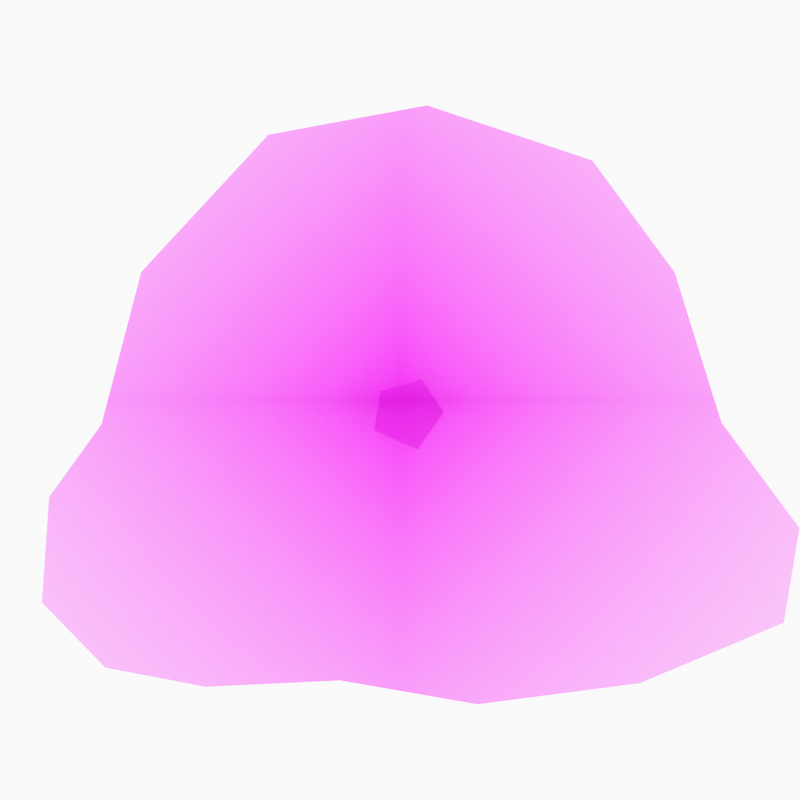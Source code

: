 # Source: slime.blend  (saved by Blender 4.0.36; exported with 4.5.12 LTS)
import bpy
from mathutils import Matrix  # noqa: F401  (used for matrix-valued properties, if any)

bpy.ops.wm.read_factory_settings(use_empty=True)
scene = bpy.context.scene
scene.name = 'Scene'

# ---- collections
col_collection = bpy.data.collections.new('Collection'); scene.collection.children.link(col_collection)
col_camera = bpy.data.collections.new('Camera'); scene.collection.children.link(col_camera)

# ---- images (referenced by path relative to the original .blend; pixels are not part of the script)
import os
ASSET_DIR = os.environ.get("B2B_ASSET_DIR", "")  # directory of the original .blend (textures are referenced by path, not embedded)
HERE = os.path.dirname(os.path.abspath(__file__))  # packed textures are extracted next to this script under _unpacked/

def load_image(name, relpath, width, height, colorspace="sRGB"):
    """Load a texture the original file referenced (path relative to the .blend, or extracted next to this script)."""
    p = next((c for c in (os.path.join(HERE, relpath), os.path.join(ASSET_DIR, relpath)) if relpath and os.path.exists(c)), "")
    if p:
        img = bpy.data.images.load(p, check_existing=True)
        img.name = name
    else:  # same state as the original file: an image datablock whose file is absent (Cycles renders it pink)
        img = bpy.data.images.new(name, width, height)
        img.source = "FILE"
        img.filepath = "//" + (relpath or name)
    img.colorspace_settings.name = colorspace
    return img
img_png = load_image('五星.PNG', 'layers/五星.PNG', 1024, 1024, 'sRGB')
img_png_1 = load_image('口鼻.PNG', 'layers/口鼻.PNG', 1024, 1024, 'sRGB')
img_png_2 = load_image('右眼.PNG', 'layers/右眼.PNG', 1024, 1024, 'sRGB')
img_png_3 = load_image('左眼.PNG', 'layers/左眼.PNG', 1024, 1024, 'sRGB')
img_png_4 = load_image('脸颊.PNG', 'layers/脸颊.PNG', 1024, 1024, 'sRGB')
img_png_5 = load_image('闪闪.PNG', 'layers/闪闪.PNG', 1024, 1024, 'sRGB')
img_png_6 = load_image('身体.PNG', 'layers/身体.PNG', 1024, 1024, 'sRGB')

# ---- materials (node trees are filled in below, after node groups)
mat_x = bpy.data.materials.new('五星')
mat_x.surface_render_method = 'BLENDED'
mat_x.blend_method = 'BLEND'
mat_x_1 = bpy.data.materials.new('口鼻')
mat_x_1.surface_render_method = 'BLENDED'
mat_x_1.blend_method = 'BLEND'
mat_x_2 = bpy.data.materials.new('右眼')
mat_x_2.surface_render_method = 'BLENDED'
mat_x_2.blend_method = 'BLEND'
mat_x_3 = bpy.data.materials.new('左眼')
mat_x_3.surface_render_method = 'BLENDED'
mat_x_3.blend_method = 'BLEND'
mat_x_4 = bpy.data.materials.new('脸颊')
mat_x_4.surface_render_method = 'BLENDED'
mat_x_4.blend_method = 'BLEND'
mat_x_5 = bpy.data.materials.new('闪闪')
mat_x_5.surface_render_method = 'BLENDED'
mat_x_5.blend_method = 'BLEND'
mat_x_6 = bpy.data.materials.new('身体')
mat_x_6.surface_render_method = 'BLENDED'
mat_x_6.blend_method = 'BLEND'

# ---- material node trees
mat_x.use_nodes = True; mat_x.node_tree.nodes.clear()
_N = mat_x.node_tree.nodes; _L = mat_x.node_tree.links
n0 = _N.new('ShaderNodeOutputMaterial'); n0.name = '材质输出'; n0.location = (300, 300)
n1 = _N.new('ShaderNodeTexImage'); n1.name = '图像纹理'; n1.location = (-200, 300)
n1.image = img_png
n1.extension = 'CLIP'
n2 = _N.new('ShaderNodeBsdfPrincipled'); n2.name = '原理化BSDF'; n2.location = (0, 300)
n2.inputs[3].default_value = 1.45
_L.new(n1.outputs[0], n2.inputs[0])
_L.new(n1.outputs[1], n2.inputs[4])
_L.new(n2.outputs[0], n0.inputs[0])
n0.is_active_output = True
mat_x_1.use_nodes = True; mat_x_1.node_tree.nodes.clear()
_N = mat_x_1.node_tree.nodes; _L = mat_x_1.node_tree.links
n0 = _N.new('ShaderNodeOutputMaterial'); n0.name = '材质输出'; n0.location = (300, 300)
n1 = _N.new('ShaderNodeTexImage'); n1.name = '图像纹理'; n1.location = (-200, 300)
n1.image = img_png_1
n1.extension = 'CLIP'
n2 = _N.new('ShaderNodeBsdfPrincipled'); n2.name = '原理化BSDF'; n2.location = (0, 300)
n2.inputs[3].default_value = 1.45
_L.new(n1.outputs[0], n2.inputs[0])
_L.new(n1.outputs[1], n2.inputs[4])
_L.new(n2.outputs[0], n0.inputs[0])
n0.is_active_output = True
mat_x_2.use_nodes = True; mat_x_2.node_tree.nodes.clear()
_N = mat_x_2.node_tree.nodes; _L = mat_x_2.node_tree.links
n0 = _N.new('ShaderNodeOutputMaterial'); n0.name = '材质输出'; n0.location = (300, 300)
n1 = _N.new('ShaderNodeTexImage'); n1.name = '图像纹理'; n1.location = (-200, 300)
n1.image = img_png_2
n1.extension = 'CLIP'
n2 = _N.new('ShaderNodeBsdfPrincipled'); n2.name = '原理化BSDF'; n2.location = (0, 300)
n2.inputs[3].default_value = 1.45
_L.new(n1.outputs[0], n2.inputs[0])
_L.new(n1.outputs[1], n2.inputs[4])
_L.new(n2.outputs[0], n0.inputs[0])
n0.is_active_output = True
mat_x_3.use_nodes = True; mat_x_3.node_tree.nodes.clear()
_N = mat_x_3.node_tree.nodes; _L = mat_x_3.node_tree.links
n0 = _N.new('ShaderNodeOutputMaterial'); n0.name = '材质输出'; n0.location = (300, 300)
n1 = _N.new('ShaderNodeTexImage'); n1.name = '图像纹理'; n1.location = (-200, 300)
n1.image = img_png_3
n1.extension = 'CLIP'
n2 = _N.new('ShaderNodeBsdfPrincipled'); n2.name = '原理化BSDF'; n2.location = (0, 300)
n2.inputs[3].default_value = 1.45
_L.new(n1.outputs[0], n2.inputs[0])
_L.new(n1.outputs[1], n2.inputs[4])
_L.new(n2.outputs[0], n0.inputs[0])
n0.is_active_output = True
mat_x_4.use_nodes = True; mat_x_4.node_tree.nodes.clear()
_N = mat_x_4.node_tree.nodes; _L = mat_x_4.node_tree.links
n0 = _N.new('ShaderNodeOutputMaterial'); n0.name = '材质输出'; n0.location = (300, 300)
n1 = _N.new('ShaderNodeTexImage'); n1.name = '图像纹理'; n1.location = (-200, 300)
n1.image = img_png_4
n1.extension = 'CLIP'
n2 = _N.new('ShaderNodeBsdfPrincipled'); n2.name = '原理化BSDF'; n2.location = (0, 300)
n2.inputs[3].default_value = 1.45
_L.new(n1.outputs[0], n2.inputs[0])
_L.new(n1.outputs[1], n2.inputs[4])
_L.new(n2.outputs[0], n0.inputs[0])
n0.is_active_output = True
mat_x_5.use_nodes = True; mat_x_5.node_tree.nodes.clear()
_N = mat_x_5.node_tree.nodes; _L = mat_x_5.node_tree.links
n0 = _N.new('ShaderNodeOutputMaterial'); n0.name = '材质输出'; n0.location = (300, 300)
n1 = _N.new('ShaderNodeTexImage'); n1.name = '图像纹理'; n1.location = (-200, 300)
n1.image = img_png_5
n1.extension = 'CLIP'
n2 = _N.new('ShaderNodeBsdfPrincipled'); n2.name = '原理化BSDF'; n2.location = (0, 300)
n2.inputs[3].default_value = 1.45
_L.new(n1.outputs[0], n2.inputs[0])
_L.new(n1.outputs[1], n2.inputs[4])
_L.new(n2.outputs[0], n0.inputs[0])
n0.is_active_output = True
mat_x_6.use_nodes = True; mat_x_6.node_tree.nodes.clear()
_N = mat_x_6.node_tree.nodes; _L = mat_x_6.node_tree.links
n0 = _N.new('ShaderNodeOutputMaterial'); n0.name = '材质输出'; n0.location = (300, 300)
n1 = _N.new('ShaderNodeTexImage'); n1.name = '图像纹理'; n1.location = (-200, 300)
n1.image = img_png_6
n1.extension = 'CLIP'
n2 = _N.new('ShaderNodeBsdfPrincipled'); n2.name = '原理化BSDF'; n2.location = (0, 300)
n2.inputs[3].default_value = 1.45
_L.new(n1.outputs[0], n2.inputs[0])
_L.new(n1.outputs[1], n2.inputs[4])
_L.new(n2.outputs[0], n0.inputs[0])
n0.is_active_output = True

# ---- world
world_world = bpy.data.worlds.new('World'); scene.world = world_world
world_world.use_nodes = True; world_world.node_tree.nodes.clear()
_N = world_world.node_tree.nodes; _L = world_world.node_tree.links
n0 = _N.new('ShaderNodeOutputWorld'); n0.name = 'World Output'; n0.location = (300, 300)
n1 = _N.new('ShaderNodeBackground'); n1.name = 'Background'; n1.location = (10, 300)
n1.inputs[0].default_value = (0.9513, 0.9513, 0.9513, 1.0)
_L.new(n1.outputs[0], n0.inputs[0])
n0.is_active_output = True
world_world.color = (0.9513, 0.9513, 0.9513)
world_world.use_sun_shadow = False
world_world.sun_shadow_jitter_overblur = 0.0

# ---- cameras
cam_camera = bpy.data.cameras.new('Camera')
cam_camera.display_size = 2.0

# ---- meshes
me_x = bpy.data.meshes.new('五星')
me_x.from_pydata([(-0.03856, 0.01347, 0.0), (-0.02819, -0.0303, 0.0), (0.0199, -0.03433, 0.0), (0.04178, 0.004257, 0.0), (0.004347, 0.04198, 0.0)], [], [(4, 0, 1, 2, 3)])
_uv = me_x.uv_layers.new(name='UV 贴图')
_uv.uv.foreach_set('vector', [0.456, 0.6967, 0.4131, 0.6682, 0.4235, 0.6244, 0.4715, 0.6204, 0.4934, 0.659])
me_x.materials.append(mat_x)
me_x.update()
me_x_1 = bpy.data.meshes.new('口鼻')
me_x_1.from_pydata([(-0.03256, 0.00105, 0.0), (0.0004058, 0.02326, 0.0), (0.03337, -0.001099, 0.0), (0.02477, -0.01471, 0.0), (-0.02467, -0.01471, 0.0)], [], [(1, 0, 4, 3, 2)])
_uv = me_x_1.uv_layers.new(name='UV 贴图')
_uv.uv.foreach_set('vector', [0.439, 0.5502, 0.4061, 0.528, 0.4139, 0.5123, 0.4634, 0.5123, 0.472, 0.5259])
me_x_1.materials.append(mat_x_1)
me_x_1.update()
me_x_2 = bpy.data.meshes.new('右眼')
me_x_2.from_pydata([(-0.02552, -0.04516, 2.392e-06), (-0.02552, 0.04168, 2.392e-06), (0.02195, -0.04516, 2.392e-06), (0.02195, 0.04168, 2.392e-06)], [], [(0, 2, 3, 1)])
_uv = me_x_2.uv_layers.new(name='UV 贴图')
_uv.uv.foreach_set('vector', [0.5225, 0.5274, 0.5699, 0.5274, 0.5699, 0.6142, 0.5225, 0.6142])
me_x_2.materials.append(mat_x_2)
me_x_2.update()
me_x_3 = bpy.data.meshes.new('左眼')
me_x_3.from_pydata([(-0.02246, -0.04516, 2.391e-06), (-0.02246, 0.04289, 2.391e-06), (0.02111, -0.04516, 2.391e-06), (0.02111, 0.04289, 2.391e-06)], [], [(0, 2, 3, 1)])
_uv = me_x_3.uv_layers.new(name='UV 贴图')
_uv.uv.foreach_set('vector', [0.3278, 0.5274, 0.3714, 0.5274, 0.3714, 0.6154, 0.3278, 0.6154])
me_x_3.materials.append(mat_x_3)
me_x_3.update()
me_x_4 = bpy.data.meshes.new('脸颊')
me_x_4.from_pydata([(-0.209, 0.02472, 0.0), (0.2055, 0.02644, 0.0), (0.2055, -0.02601, 0.0), (-0.209, -0.02515, 0.0)], [], [(1, 0, 3, 2)])
_uv = me_x_4.uv_layers.new(name='UV 贴图')
_uv.uv.foreach_set('vector', [0.65, 0.5439, 0.2356, 0.5421, 0.2356, 0.4923, 0.65, 0.4914])
me_x_4.materials.append(mat_x_4)
me_x_4.update()
me_x_5 = bpy.data.meshes.new('闪闪')
me_x_5.from_pydata([(-0.5, -0.5, 0.0), (0.5, -0.5, 0.0), (-0.5, 0.5, 0.0), (0.5, 0.5, 0.0)], [], [(0, 1, 3, 2)])
_uv = me_x_5.uv_layers.new(name='UV 贴图')
_uv.uv.foreach_set('vector', [0.0, 0.0, 1.0, 0.0, 1.0, 1.0, 0.0, 1.0])
me_x_5.materials.append(mat_x_5)
me_x_5.update()
me_x_6 = bpy.data.meshes.new('身体')
me_x_6.from_pydata([(-0.3359, -0.02734, 0.0), (-0.1481, 0.2987, 0.0), (0.03044, 0.3317, 0.0), (0.2162, 0.2698, 0.0), (0.309, 0.1439, 0.0), (0.3617, -0.02528, 0.0), (0.4494, -0.1439, 0.0), (0.4318, -0.2502, 0.0), (0.2698, -0.3183, 0.0), (0.08719, -0.3421, 0.0), (-0.06759, -0.3152, 0.0), (-0.2182, -0.3224, 0.0), (-0.3317, -0.3008, 0.0), (-0.4029, -0.2275, 0.0), (-0.3947, -0.1089, 0.0), (-0.2911, 0.1443, 0.0), (-0.2216, 0.1069, 0.0), (0.0129, -0.02631, 0.0), (-0.04586, -0.2372, 0.0), (0.06322, -0.2402, 0.0), (0.2475, -0.2452, 0.0), (0.243, -0.1354, 0.0), (0.03654, -0.1268, 0.0), (-0.0145, -0.1247, 0.0), (0.1873, -0.0258, 0.0), (-0.2046, -0.1168, 0.0), (-0.1615, -0.02683, 0.0), (-0.2244, -0.2324, 0.0), (-0.05881, 0.3152, 0.0), (0.1233, 0.3008, 0.0), (0.2626, 0.2069, 0.0), (0.3353, 0.05933, 0.0), (0.4055, -0.08461, 0.0), (0.4406, -0.1971, 0.0), (0.3508, -0.2843, 0.0), (0.1785, -0.3302, 0.0), (0.009802, -0.3286, 0.0), (-0.1429, -0.3188, 0.0), (-0.275, -0.3116, 0.0), (-0.3673, -0.2641, 0.0), (-0.3988, -0.1682, 0.0), (-0.3653, -0.0681, 0.0), (-0.2487, -0.02709, 0.0), (-0.3135, 0.05848, 0.0), (0.02411, 0.01806, 0.0), (-0.2196, 0.2215, 0.0), (-0.06008, 0.01806, 0.0), (-0.04814, 0.1554, 0.0), (0.1001, -0.02605, 0.0), (-0.2231, 0.01806, 0.0), (-0.2996, -0.1128, 0.0), (0.3397, -0.2477, 0.0), (-0.1351, -0.2348, 0.0), (0.008683, -0.2387, 0.0), (0.1554, -0.2427, 0.0), (0.3462, -0.1397, 0.0), (0.1397, -0.1311, 0.0), (0.2745, -0.02554, 0.0), (-0.03018, -0.1809, 0.0), (0.04988, -0.1835, 0.0), (0.2452, -0.1903, 0.0), (-0.05672, -0.2762, 0.0), (0.07521, -0.2911, 0.0), (0.2587, -0.2818, 0.0), (0.014, -0.0761, 0.0), (0.2151, -0.08058, 0.0), (-0.1095, -0.1207, 0.0), (-0.07429, -0.02657, 0.0), (-0.3137, -0.2299, 0.0), (-0.2145, -0.1746, 0.0), (-0.2213, -0.2774, 0.0), (-0.183, -0.07179, 0.0), (-0.152, 0.06941, 0.0), (-0.2742, -0.06995, 0.0), (-0.1416, 0.01806, 0.0), (-0.2943, -0.2708, 0.0), (0.1083, 0.01806, 0.0), (0.0468, 0.06941, 0.0), (-0.3066, -0.1714, 0.0), (0.009851, -0.1822, 0.0), (0.1476, -0.1869, 0.0), (0.3429, -0.1937, 0.0), (0.009243, -0.2837, 0.0), (0.1669, -0.2864, 0.0), (0.3164, -0.2712, 0.0), (0.1199, -0.07856, 0.0), (0.3103, -0.08259, 0.0), (-0.1223, -0.1778, 0.0), (-0.139, -0.2768, 0.0), (-0.09192, -0.07364, 0.0), (0.2218, 0.03869, 0.0), (0.1772, 0.1065, 0.0), (-0.1339, 0.1885, 0.0), (0.1072, 0.1811, 0.0), (0.1798, 0.1037, 0.0), (0.1779, 0.1067, 0.0)], [], [(49, 16, 15, 43), (30, 93, 95, 4), (16, 72, 47, 92), (14, 50, 73, 41), (50, 25, 71, 73), (73, 71, 26, 42), (41, 73, 42, 0), (67, 46, 74, 26), (29, 93, 30, 3), (31, 90, 57, 5), (26, 74, 49, 42), (13, 39, 75, 68), (39, 12, 38, 75), (75, 38, 11, 70), (68, 75, 70, 27), (92, 47, 2, 28), (28, 1, 45, 92), (17, 44, 46, 67), (4, 95, 94, 90, 31), (48, 76, 44, 17), (42, 49, 43, 0), (45, 15, 16, 92), (14, 40, 78, 50), (40, 13, 68, 78), (78, 68, 27, 69), (50, 78, 69, 25), (64, 22, 56, 85), (58, 18, 53, 79), (79, 53, 19, 59), (66, 23, 64, 89), (22, 59, 80, 56), (59, 19, 54, 80), (80, 54, 20, 60), (56, 80, 60, 21), (21, 60, 81, 55), (60, 20, 51, 81), (81, 51, 7, 33), (55, 81, 33, 6), (18, 61, 82, 53), (61, 10, 36, 82), (82, 36, 9, 62), (53, 82, 62, 19), (19, 62, 83, 54), (62, 9, 35, 83), (83, 35, 8, 63), (54, 83, 63, 20), (20, 63, 84, 51), (8, 34, 84, 63), (7, 51, 84, 34), (79, 59, 22), (56, 21, 65, 85), (85, 65, 24, 48), (89, 64, 17, 67), (24, 65, 86, 57), (65, 21, 55, 86), (86, 55, 6, 32), (57, 86, 32, 5), (25, 69, 87, 66), (69, 27, 52, 87), (87, 52, 18, 58), (66, 87, 58, 23), (27, 70, 88, 52), (70, 11, 37, 88), (88, 37, 10, 61), (52, 88, 61, 18), (26, 71, 89, 67), (71, 25, 66, 89), (17, 64, 85, 48), (58, 79, 23), (23, 79, 22, 64), (16, 49, 72), (2, 47, 93, 29), (57, 90, 24), (24, 90, 76, 48), (90, 94, 91, 77, 76), (77, 91, 93, 47), (77, 47, 72), (77, 72, 46), (77, 46, 44, 76), (91, 94, 95), (91, 95, 93), (72, 49, 74, 46)])
_uv = me_x_6.uv_layers.new(name='UV 贴图')
_uv.uv.foreach_set('vector', [0.2769, 0.5181, 0.2784, 0.6069, 0.2089, 0.6443, 0.1865, 0.5585, 0.7626, 0.7069, 0.6072, 0.6811, 0.6779, 0.6067, 0.809, 0.6439, 0.2784, 0.6069, 0.348, 0.5694, 0.4519, 0.6554, 0.3661, 0.6885, 0.1053, 0.3911, 0.2004, 0.3872, 0.2258, 0.4301, 0.1347, 0.4319, 0.2004, 0.3872, 0.2954, 0.3832, 0.317, 0.4282, 0.2258, 0.4301, 0.2258, 0.4301, 0.317, 0.4282, 0.3385, 0.4732, 0.2513, 0.4729, 0.1347, 0.4319, 0.2258, 0.4301, 0.2513, 0.4729, 0.1641, 0.4727, 0.4257, 0.4734, 0.4399, 0.5181, 0.3584, 0.5181, 0.3385, 0.4732, 0.6233, 0.8008, 0.6072, 0.6811, 0.7626, 0.7069, 0.7162, 0.7698, 0.8353, 0.5593, 0.7218, 0.5387, 0.7745, 0.4745, 0.8617, 0.4747, 0.3385, 0.4732, 0.3584, 0.5181, 0.2769, 0.5181, 0.2513, 0.4729, 0.09707, 0.2725, 0.1327, 0.2359, 0.2057, 0.2292, 0.1863, 0.2701, 0.1327, 0.2359, 0.1683, 0.1992, 0.225, 0.1884, 0.2057, 0.2292, 0.2057, 0.2292, 0.225, 0.1884, 0.2818, 0.1776, 0.2787, 0.2226, 0.1863, 0.2701, 0.2057, 0.2292, 0.2787, 0.2226, 0.2756, 0.2676, 0.3661, 0.6885, 0.4519, 0.6554, 0.5304, 0.8317, 0.4412, 0.8152, 0.4412, 0.8152, 0.3519, 0.7987, 0.2804, 0.7215, 0.3661, 0.6885, 0.5129, 0.4737, 0.5241, 0.5181, 0.4399, 0.5181, 0.4257, 0.4734, 0.809, 0.6439, 0.6779, 0.6067, 0.6798, 0.6037, 0.7218, 0.5387, 0.8353, 0.5593, 0.6001, 0.4739, 0.6083, 0.5181, 0.5241, 0.5181, 0.5129, 0.4737, 0.2513, 0.4729, 0.2769, 0.5181, 0.1865, 0.5585, 0.1641, 0.4727, 0.2804, 0.7215, 0.2089, 0.6443, 0.2784, 0.6069, 0.3661, 0.6885, 0.1053, 0.3911, 0.1012, 0.3318, 0.1934, 0.3286, 0.2004, 0.3872, 0.1012, 0.3318, 0.09707, 0.2725, 0.1863, 0.2701, 0.1934, 0.3286, 0.1934, 0.3286, 0.1863, 0.2701, 0.2756, 0.2676, 0.2855, 0.3254, 0.2004, 0.3872, 0.1934, 0.3286, 0.2855, 0.3254, 0.2954, 0.3832, 0.514, 0.4239, 0.5365, 0.3732, 0.6397, 0.3689, 0.6199, 0.4214, 0.4698, 0.3191, 0.4541, 0.2628, 0.5087, 0.2613, 0.5099, 0.3178, 0.5099, 0.3178, 0.5087, 0.2613, 0.5632, 0.2598, 0.5499, 0.3165, 0.3905, 0.3793, 0.4855, 0.3753, 0.514, 0.4239, 0.4081, 0.4264, 0.5365, 0.3732, 0.5499, 0.3165, 0.6476, 0.3131, 0.6397, 0.3689, 0.5499, 0.3165, 0.5632, 0.2598, 0.6554, 0.2573, 0.6476, 0.3131, 0.6476, 0.3131, 0.6554, 0.2573, 0.7475, 0.2548, 0.7452, 0.3097, 0.6397, 0.3689, 0.6476, 0.3131, 0.7452, 0.3097, 0.743, 0.3646, 0.743, 0.3646, 0.7452, 0.3097, 0.8429, 0.3063, 0.8462, 0.3603, 0.7452, 0.3097, 0.7475, 0.2548, 0.8397, 0.2523, 0.8429, 0.3063, 0.8429, 0.3063, 0.8397, 0.2523, 0.9318, 0.2498, 0.9406, 0.3029, 0.8462, 0.3603, 0.8429, 0.3063, 0.9406, 0.3029, 0.9494, 0.3561, 0.4541, 0.2628, 0.4433, 0.2238, 0.5092, 0.2163, 0.5087, 0.2613, 0.4433, 0.2238, 0.4324, 0.1848, 0.5098, 0.1714, 0.5092, 0.2163, 0.5092, 0.2163, 0.5098, 0.1714, 0.5872, 0.1579, 0.5752, 0.2089, 0.5087, 0.2613, 0.5092, 0.2163, 0.5752, 0.2089, 0.5632, 0.2598, 0.5632, 0.2598, 0.5752, 0.2089, 0.6669, 0.2136, 0.6554, 0.2573, 0.5752, 0.2089, 0.5872, 0.1579, 0.6785, 0.1698, 0.6669, 0.2136, 0.6669, 0.2136, 0.6785, 0.1698, 0.7698, 0.1817, 0.7587, 0.2182, 0.6554, 0.2573, 0.6669, 0.2136, 0.7587, 0.2182, 0.7475, 0.2548, 0.7475, 0.2548, 0.7587, 0.2182, 0.8164, 0.2288, 0.8397, 0.2523, 0.7698, 0.1817, 0.8508, 0.2157, 0.8164, 0.2288, 0.7587, 0.2182, 0.9318, 0.2498, 0.8397, 0.2523, 0.8164, 0.2288, 0.8508, 0.2157, 0.5099, 0.3178, 0.5499, 0.3165, 0.5365, 0.3732, 0.6397, 0.3689, 0.743, 0.3646, 0.7151, 0.4194, 0.6199, 0.4214, 0.6199, 0.4214, 0.7151, 0.4194, 0.6873, 0.4742, 0.6001, 0.4739, 0.4081, 0.4264, 0.514, 0.4239, 0.5129, 0.4737, 0.4257, 0.4734, 0.6873, 0.4742, 0.7151, 0.4194, 0.8103, 0.4174, 0.7745, 0.4745, 0.7151, 0.4194, 0.743, 0.3646, 0.8462, 0.3603, 0.8103, 0.4174, 0.8103, 0.4174, 0.8462, 0.3603, 0.9494, 0.3561, 0.9055, 0.4154, 0.7745, 0.4745, 0.8103, 0.4174, 0.9055, 0.4154, 0.8617, 0.4747, 0.2954, 0.3832, 0.2855, 0.3254, 0.3777, 0.3222, 0.3905, 0.3793, 0.2855, 0.3254, 0.2756, 0.2676, 0.3649, 0.2652, 0.3777, 0.3222, 0.3777, 0.3222, 0.3649, 0.2652, 0.4541, 0.2628, 0.4698, 0.3191, 0.3905, 0.3793, 0.3777, 0.3222, 0.4698, 0.3191, 0.4855, 0.3753, 0.2756, 0.2676, 0.2787, 0.2226, 0.361, 0.2232, 0.3649, 0.2652, 0.2787, 0.2226, 0.2818, 0.1776, 0.3571, 0.1812, 0.361, 0.2232, 0.361, 0.2232, 0.3571, 0.1812, 0.4324, 0.1848, 0.4433, 0.2238, 0.3649, 0.2652, 0.361, 0.2232, 0.4433, 0.2238, 0.4541, 0.2628, 0.3385, 0.4732, 0.317, 0.4282, 0.4081, 0.4264, 0.4257, 0.4734, 0.317, 0.4282, 0.2954, 0.3832, 0.3905, 0.3793, 0.4081, 0.4264, 0.5129, 0.4737, 0.514, 0.4239, 0.6199, 0.4214, 0.6001, 0.4739, 0.4698, 0.3191, 0.5099, 0.3178, 0.4855, 0.3753, 0.4855, 0.3753, 0.5099, 0.3178, 0.5365, 0.3732, 0.514, 0.4239, 0.2784, 0.6069, 0.2769, 0.5181, 0.348, 0.5694, 0.5304, 0.8317, 0.4519, 0.6554, 0.6072, 0.6811, 0.6233, 0.8008, 0.7745, 0.4745, 0.7218, 0.5387, 0.6873, 0.4742, 0.6873, 0.4742, 0.7218, 0.5387, 0.6083, 0.5181, 0.6001, 0.4739, 0.7218, 0.5387, 0.6798, 0.6037, 0.6772, 0.6065, 0.5468, 0.5694, 0.6083, 0.5181, 0.5468, 0.5694, 0.6772, 0.6065, 0.6072, 0.6811, 0.4519, 0.6554, 0.5468, 0.5694, 0.4519, 0.6554, 0.348, 0.5694, 0.5468, 0.5694, 0.348, 0.5694, 0.4399, 0.5181, 0.5468, 0.5694, 0.4399, 0.5181, 0.5241, 0.5181, 0.6083, 0.5181, 0.6772, 0.6065, 0.6798, 0.6037, 0.6779, 0.6067, 0.6772, 0.6065, 0.6779, 0.6067, 0.6072, 0.6811, 0.348, 0.5694, 0.2769, 0.5181, 0.3584, 0.5181, 0.4399, 0.5181])
_ca = me_x_6.color_attributes.new('属性', 'BYTE_COLOR', 'CORNER')
_ca.data.foreach_set('color', [1.0, 1.0, 1.0, 1.0, 1.0, 1.0, 1.0, 1.0, 1.0, 1.0, 1.0, 1.0, 1.0, 1.0, 1.0, 1.0, 1.0, 1.0, 1.0, 1.0, 1.0, 1.0, 1.0, 1.0, 1.0, 1.0, 1.0, 1.0, 1.0, 1.0, 1.0, 1.0, 1.0, 1.0, 1.0, 1.0, 1.0, 1.0, 1.0, 1.0, 1.0, 1.0, 1.0, 1.0, 1.0, 1.0, 1.0, 1.0, 1.0, 1.0, 1.0, 1.0, 1.0, 1.0, 1.0, 1.0, 1.0, 1.0, 1.0, 1.0, 1.0, 1.0, 1.0, 1.0, 1.0, 1.0, 1.0, 1.0, 1.0, 1.0, 1.0, 1.0, 1.0, 1.0, 1.0, 1.0, 1.0, 1.0, 1.0, 1.0, 1.0, 1.0, 1.0, 1.0, 1.0, 1.0, 1.0, 1.0, 1.0, 1.0, 1.0, 1.0, 1.0, 1.0, 1.0, 1.0, 1.0, 1.0, 1.0, 1.0, 1.0, 1.0, 1.0, 1.0, 1.0, 1.0, 1.0, 1.0, 1.0, 1.0, 1.0, 1.0, 1.0, 1.0, 1.0, 1.0, 1.0, 1.0, 1.0, 1.0, 1.0, 1.0, 1.0, 1.0, 1.0, 1.0, 1.0, 1.0, 1.0, 1.0, 1.0, 1.0, 1.0, 1.0, 1.0, 1.0, 1.0, 1.0, 1.0, 1.0, 1.0, 1.0, 1.0, 1.0, 1.0, 1.0, 1.0, 1.0, 1.0, 1.0, 1.0, 1.0, 1.0, 1.0, 1.0, 1.0, 1.0, 1.0, 1.0, 1.0, 1.0, 1.0, 1.0, 1.0, 1.0, 1.0, 1.0, 1.0, 1.0, 1.0, 1.0, 1.0, 1.0, 1.0, 1.0, 1.0, 1.0, 1.0, 1.0, 1.0, 1.0, 1.0, 1.0, 1.0, 1.0, 1.0, 1.0, 1.0, 1.0, 1.0, 1.0, 1.0, 1.0, 1.0, 1.0, 1.0, 1.0, 1.0, 1.0, 1.0, 1.0, 1.0, 1.0, 1.0, 1.0, 1.0, 1.0, 1.0, 1.0, 1.0, 1.0, 1.0, 1.0, 1.0, 1.0, 1.0, 1.0, 1.0, 1.0, 1.0, 1.0, 1.0, 1.0, 1.0, 1.0, 1.0, 1.0, 1.0, 1.0, 1.0, 1.0, 1.0, 1.0, 1.0, 1.0, 1.0, 1.0, 1.0, 1.0, 1.0, 1.0, 1.0, 1.0, 1.0, 1.0, 1.0, 1.0, 1.0, 1.0, 1.0, 1.0, 1.0, 1.0, 1.0, 1.0, 1.0, 1.0, 1.0, 1.0, 1.0, 1.0, 1.0, 1.0, 1.0, 1.0, 1.0, 1.0, 1.0, 1.0, 1.0, 1.0, 1.0, 1.0, 1.0, 1.0, 1.0, 1.0, 1.0, 1.0, 1.0, 1.0, 1.0, 1.0, 1.0, 1.0, 1.0, 1.0, 1.0, 1.0, 1.0, 1.0, 1.0, 1.0, 1.0, 1.0, 1.0, 1.0, 1.0, 1.0, 1.0, 1.0, 1.0, 1.0, 1.0, 1.0, 1.0, 1.0, 1.0, 1.0, 1.0, 1.0, 1.0, 1.0, 1.0, 1.0, 1.0, 1.0, 1.0, 1.0, 1.0, 1.0, 1.0, 1.0, 1.0, 1.0, 1.0, 1.0, 1.0, 1.0, 1.0, 1.0, 1.0, 1.0, 1.0, 1.0, 1.0, 1.0, 1.0, 1.0, 1.0, 1.0, 1.0, 1.0, 1.0, 1.0, 1.0, 1.0, 1.0, 1.0, 1.0, 1.0, 1.0, 1.0, 1.0, 1.0, 1.0, 1.0, 1.0, 1.0, 1.0, 1.0, 1.0, 1.0, 1.0, 1.0, 1.0, 1.0, 1.0, 1.0, 1.0, 1.0, 1.0, 1.0, 1.0, 1.0, 1.0, 1.0, 1.0, 1.0, 1.0, 1.0, 1.0, 1.0, 1.0, 1.0, 1.0, 1.0, 1.0, 1.0, 1.0, 1.0, 1.0, 1.0, 1.0, 1.0, 1.0, 1.0, 1.0, 1.0, 1.0, 1.0, 1.0, 1.0, 1.0, 1.0, 1.0, 1.0, 1.0, 1.0, 1.0, 1.0, 1.0, 1.0, 1.0, 1.0, 1.0, 1.0, 1.0, 1.0, 1.0, 1.0, 1.0, 1.0, 1.0, 1.0, 1.0, 1.0, 1.0, 1.0, 1.0, 1.0, 1.0, 1.0, 1.0, 1.0, 1.0, 1.0, 1.0, 1.0, 1.0, 1.0, 1.0, 1.0, 1.0, 1.0, 1.0, 1.0, 1.0, 1.0, 1.0, 1.0, 1.0, 1.0, 1.0, 1.0, 1.0, 1.0, 1.0, 1.0, 1.0, 1.0, 1.0, 1.0, 1.0, 1.0, 1.0, 1.0, 1.0, 1.0, 1.0, 1.0, 1.0, 1.0, 1.0, 1.0, 1.0, 1.0, 1.0, 1.0, 1.0, 1.0, 1.0, 1.0, 1.0, 1.0, 1.0, 1.0, 1.0, 1.0, 1.0, 1.0, 1.0, 1.0, 1.0, 1.0, 1.0, 1.0, 1.0, 1.0, 1.0, 1.0, 1.0, 1.0, 1.0, 1.0, 1.0, 1.0, 1.0, 1.0, 1.0, 1.0, 1.0, 1.0, 1.0, 1.0, 1.0, 1.0, 1.0, 1.0, 1.0, 1.0, 1.0, 1.0, 1.0, 1.0, 1.0, 1.0, 1.0, 1.0, 1.0, 1.0, 1.0, 1.0, 1.0, 1.0, 1.0, 1.0, 1.0, 1.0, 1.0, 1.0, 1.0, 1.0, 1.0, 1.0, 1.0, 1.0, 1.0, 1.0, 1.0, 1.0, 1.0, 1.0, 1.0, 1.0, 1.0, 1.0, 1.0, 1.0, 1.0, 1.0, 1.0, 1.0, 1.0, 1.0, 1.0, 1.0, 1.0, 1.0, 1.0, 1.0, 1.0, 1.0, 1.0, 1.0, 1.0, 1.0, 1.0, 1.0, 1.0, 1.0, 1.0, 1.0, 1.0, 1.0, 1.0, 1.0, 1.0, 1.0, 1.0, 1.0, 1.0, 1.0, 1.0, 1.0, 1.0, 1.0, 1.0, 1.0, 1.0, 1.0, 1.0, 1.0, 1.0, 1.0, 1.0, 1.0, 1.0, 1.0, 1.0, 1.0, 1.0, 1.0, 1.0, 1.0, 1.0, 1.0, 1.0, 1.0, 1.0, 1.0, 1.0, 1.0, 1.0, 1.0, 1.0, 1.0, 1.0, 1.0, 1.0, 1.0, 1.0, 1.0, 1.0, 1.0, 1.0, 1.0, 1.0, 1.0, 1.0, 1.0, 1.0, 1.0, 1.0, 1.0, 1.0, 1.0, 1.0, 1.0, 1.0, 1.0, 1.0, 1.0, 1.0, 1.0, 1.0, 1.0, 1.0, 1.0, 1.0, 1.0, 1.0, 1.0, 1.0, 1.0, 1.0, 1.0, 1.0, 1.0, 1.0, 1.0, 1.0, 1.0, 1.0, 1.0, 1.0, 1.0, 1.0, 1.0, 1.0, 1.0, 1.0, 1.0, 1.0, 1.0, 1.0, 1.0, 1.0, 1.0, 1.0, 1.0, 1.0, 1.0, 1.0, 1.0, 1.0, 1.0, 1.0, 1.0, 1.0, 1.0, 1.0, 1.0, 1.0, 1.0, 1.0, 1.0, 1.0, 1.0, 1.0, 1.0, 1.0, 1.0, 1.0, 1.0, 1.0, 1.0, 1.0, 1.0, 1.0, 1.0, 1.0, 1.0, 1.0, 1.0, 1.0, 1.0, 1.0, 1.0, 1.0, 1.0, 1.0, 1.0, 1.0, 1.0, 1.0, 1.0, 1.0, 1.0, 1.0, 1.0, 1.0, 1.0, 1.0, 1.0, 1.0, 1.0, 1.0, 1.0, 1.0, 1.0, 1.0, 1.0, 1.0, 1.0, 1.0, 1.0, 1.0, 1.0, 1.0, 1.0, 1.0, 1.0, 1.0, 1.0, 1.0, 1.0, 1.0, 1.0, 1.0, 1.0, 1.0, 1.0, 1.0, 1.0, 1.0, 1.0, 1.0, 1.0, 1.0, 1.0, 1.0, 1.0, 1.0, 1.0, 1.0, 1.0, 1.0, 1.0, 1.0, 1.0, 1.0, 1.0, 1.0, 1.0, 1.0, 1.0, 1.0, 1.0, 1.0, 1.0, 1.0, 1.0, 1.0, 1.0, 1.0, 1.0, 1.0, 1.0, 1.0, 1.0, 1.0, 1.0, 1.0, 1.0, 1.0, 1.0, 1.0, 1.0, 1.0, 1.0, 1.0, 1.0, 1.0, 1.0, 1.0, 1.0, 1.0, 1.0, 1.0, 1.0, 1.0, 1.0, 1.0, 1.0, 1.0, 1.0, 1.0, 1.0, 1.0, 1.0, 1.0, 1.0, 1.0, 1.0, 1.0, 1.0, 1.0, 1.0, 1.0, 1.0, 1.0, 1.0, 1.0, 1.0, 1.0, 1.0, 1.0, 1.0, 1.0, 1.0, 1.0, 1.0, 1.0, 1.0, 1.0, 1.0, 1.0, 1.0, 1.0, 1.0, 1.0, 1.0, 1.0, 1.0, 1.0, 1.0, 1.0, 1.0, 1.0, 1.0, 1.0, 1.0, 1.0, 1.0, 1.0, 1.0, 1.0, 1.0, 1.0, 1.0, 1.0, 1.0, 1.0, 1.0, 1.0, 1.0, 1.0, 1.0, 1.0, 1.0, 1.0, 1.0, 1.0, 1.0, 1.0, 1.0, 1.0, 1.0, 1.0, 1.0, 1.0, 1.0, 1.0, 1.0, 1.0, 1.0, 1.0, 1.0, 1.0, 1.0, 1.0, 1.0, 1.0, 1.0, 1.0, 1.0, 1.0, 1.0, 1.0, 1.0, 1.0, 1.0, 1.0, 1.0, 1.0, 1.0, 1.0, 1.0, 1.0, 1.0, 1.0, 1.0, 1.0, 1.0, 1.0, 1.0, 1.0, 1.0, 1.0, 1.0, 1.0, 1.0, 1.0, 1.0, 1.0, 1.0, 1.0, 1.0, 1.0, 1.0, 1.0, 1.0, 1.0, 1.0, 1.0, 1.0, 1.0, 1.0, 1.0, 1.0, 1.0, 1.0, 1.0, 1.0, 1.0, 1.0, 1.0, 1.0, 1.0, 1.0, 1.0, 1.0, 1.0, 1.0, 1.0, 1.0, 1.0, 1.0, 1.0, 1.0, 1.0, 1.0, 1.0, 1.0, 1.0, 1.0, 1.0, 1.0, 1.0, 1.0, 1.0, 1.0, 1.0, 1.0, 1.0, 1.0, 1.0, 1.0, 1.0, 1.0, 1.0, 1.0, 1.0, 1.0, 1.0, 1.0, 1.0, 1.0, 1.0, 1.0, 1.0, 1.0, 1.0, 1.0, 1.0, 1.0, 1.0, 1.0, 1.0, 1.0, 1.0, 1.0, 1.0, 1.0, 1.0, 1.0, 1.0, 1.0, 1.0, 1.0, 1.0, 1.0, 1.0, 1.0, 1.0, 1.0, 1.0, 1.0, 1.0, 1.0, 1.0, 1.0, 1.0, 1.0, 1.0, 1.0, 1.0, 1.0, 1.0, 1.0, 1.0, 1.0, 1.0, 1.0, 1.0, 1.0, 1.0, 1.0, 1.0, 1.0, 1.0, 1.0, 1.0, 1.0, 1.0, 1.0, 1.0, 1.0, 1.0, 1.0, 1.0, 1.0, 1.0, 1.0, 1.0, 1.0, 1.0, 1.0, 1.0, 1.0, 1.0, 1.0, 1.0, 1.0, 1.0, 1.0, 1.0, 1.0, 1.0, 1.0, 1.0, 1.0, 1.0, 1.0, 1.0, 1.0, 1.0, 1.0, 1.0, 1.0, 1.0, 1.0, 1.0, 1.0, 1.0, 1.0, 1.0, 1.0, 1.0, 1.0, 1.0, 1.0, 1.0, 1.0, 1.0, 1.0, 1.0, 1.0, 1.0, 1.0, 1.0, 1.0, 1.0, 1.0, 1.0, 1.0, 1.0, 1.0, 1.0, 1.0, 1.0, 1.0, 1.0, 1.0, 1.0, 1.0, 1.0, 1.0, 1.0, 1.0, 1.0, 1.0, 1.0, 1.0, 1.0, 1.0, 1.0, 1.0, 1.0, 1.0, 1.0, 1.0, 1.0, 1.0, 1.0, 1.0, 1.0, 1.0, 1.0, 1.0, 1.0, 1.0, 1.0, 1.0, 1.0, 1.0, 1.0, 1.0, 1.0, 1.0, 1.0, 1.0, 1.0, 1.0, 1.0, 1.0, 1.0, 1.0, 1.0, 1.0, 1.0, 1.0, 1.0, 1.0, 1.0, 1.0, 1.0, 1.0, 1.0, 1.0, 1.0, 1.0, 1.0, 1.0, 1.0, 1.0, 1.0, 1.0, 1.0, 1.0, 1.0, 1.0, 1.0, 1.0, 1.0, 1.0, 1.0, 1.0, 1.0, 1.0, 1.0, 1.0, 1.0, 1.0, 1.0, 1.0, 1.0, 1.0, 1.0, 1.0, 1.0, 1.0, 1.0, 1.0, 1.0, 1.0, 1.0, 1.0, 1.0, 1.0, 1.0, 1.0, 1.0, 1.0, 1.0, 1.0, 1.0, 1.0, 1.0, 1.0, 1.0, 1.0, 1.0, 1.0, 1.0, 1.0, 1.0, 1.0, 1.0, 1.0, 1.0, 1.0, 1.0, 1.0, 1.0, 1.0, 1.0, 1.0, 1.0, 1.0, 1.0, 1.0, 1.0, 1.0, 1.0, 1.0, 1.0, 1.0, 1.0, 1.0, 1.0, 1.0, 1.0, 1.0, 1.0, 1.0, 1.0])
me_x_6.materials.append(mat_x_6)
me_x_6.update()

# ---- objects
ob_x = bpy.data.objects.new('五星', me_x)
ob_x_1 = bpy.data.objects.new('口鼻', me_x_1)
ob_x_2 = bpy.data.objects.new('右眼', me_x_2)
ob_x_3 = bpy.data.objects.new('左眼', me_x_3)
ob_x_4 = bpy.data.objects.new('脸颊', me_x_4)
ob_x_5 = bpy.data.objects.new('闪闪', me_x_5)
ob_x_6 = bpy.data.objects.new('身体', me_x_6)
ob_camera = bpy.data.objects.new('Camera', cam_camera)

# ---- transforms, parenting, visibility, modifiers, constraints
ob_x.parent = ob_x_6
ob_x.matrix_parent_inverse = Matrix(((-0.3888, -6.552e-09, 0.1499, -0.09161), (-0.1499, 1.699e-08, -0.3888, 0.1123), (1.234e-15, -1.0, -4.371e-08, 0.0001), (0.0, 0.0, 0.0, 1.0)))
ob_x.location = (-0.1146, -1.623e-08, 0.3713)
ob_x.rotation_euler = (1.571, 0.0, -8.07e-16)
ob_x.scale = (2.4, 2.4, 1.0)
ob_x_1.parent = ob_x_6
ob_x_1.matrix_parent_inverse = Matrix(((1.0, -0.0, 0.0, 0.1442), (-0.0, 1.0, -0.0, -0.0001), (0.0, 0.0, 1.0, -0.04334), (-0.0, 0.0, -0.0, 1.0)))
ob_x_1.location = (-0.1473, -2.83e-09, 0.06475)
ob_x_1.rotation_euler = (1.571, 0.0, 0.0)
ob_x_1.scale = (2.4, 2.4, 1.0)
ob_x_2.parent = ob_x_6
ob_x_2.matrix_parent_inverse = Matrix(((1.0, -0.0, 0.0, -0.1123), (-0.0, 1.0, -0.0, -9.999e-05), (0.0, -0.0, 1.0, -0.1666), (-0.0, 0.0, -0.0, 1.0)))
ob_x_2.location = (0.1152, 2.385e-06, 0.1741)
ob_x_2.rotation_euler = (1.571, 0.0, 0.0)
ob_x_2.scale = (2.4, 2.4, 1.0)
ob_x_3.parent = ob_x_6
ob_x_3.matrix_parent_inverse = Matrix(((1.0, -0.0, 0.0, 0.3649), (-0.0, 1.0, -0.0, -9.999e-05), (0.0, 0.0, 1.0, -0.1666), (-0.0, 0.0, -0.0, 1.0)))
ob_x_3.location = (-0.3594, 2.384e-06, 0.1741)
ob_x_3.rotation_euler = (1.571, 0.0, 0.0)
ob_x_3.scale = (2.4, 2.4, 1.0)
ob_x_4.parent = ob_x_6
ob_x_4.matrix_parent_inverse = Matrix(((1.0, -0.0, 0.0, 0.1442), (-0.0, 1.0, -0.0, -0.0001), (0.0, 0.0, 1.0, -0.04334), (-0.0, 0.0, -0.0, 1.0)))
ob_x_4.location = (-0.1331, -1.828e-09, 0.04182)
ob_x_4.rotation_euler = (1.571, 0.0, 0.0)
ob_x_4.scale = (2.4, 2.4, 1.0)
ob_x_5.location = (0.0, 0.0, 0.0)
ob_x_5.rotation_euler = (1.571, 0.0, 0.0)
ob_x_5.scale = (2.4, 2.4, 1.0)
ob_x_5.hide_render = True
ob_x_6.location = (0.0, 0.0001, 0.0)
ob_x_6.rotation_euler = (1.571, 0.0, 0.0)
ob_x_6.scale = (2.4, 2.4, 1.0)
ob_x_6.use_shape_key_edit_mode = True
ob_camera.location = (0.0, -3.0, 0.0)
ob_camera.rotation_euler = (1.571, -0.0, -0.0)
ob_camera.empty_image_side = 'FRONT'
ob_camera.lineart.crease_threshold = 0.0

# ---- collection membership
col_collection.objects.link(ob_x)
col_collection.objects.link(ob_x_1)
col_collection.objects.link(ob_x_2)
col_collection.objects.link(ob_x_3)
col_collection.objects.link(ob_x_4)
col_collection.objects.link(ob_x_5)
col_collection.objects.link(ob_x_6)
col_camera.objects.link(ob_camera)

# ---- scene / render settings (as saved in the file)
scene.camera = ob_camera
scene.frame_start = 0; scene.frame_end = 60; scene.frame_set(0)
scene.render.engine = 'BLENDER_EEVEE_NEXT'
scene.render.resolution_x = 128
scene.render.resolution_y = 128
scene.render.fps_base = 1.001
scene.render.film_transparent = True
scene.cycles.sampling_pattern = 'TABULATED_SOBOL'
scene.view_settings.view_transform = 'Standard'
bpy.context.view_layer.update()
